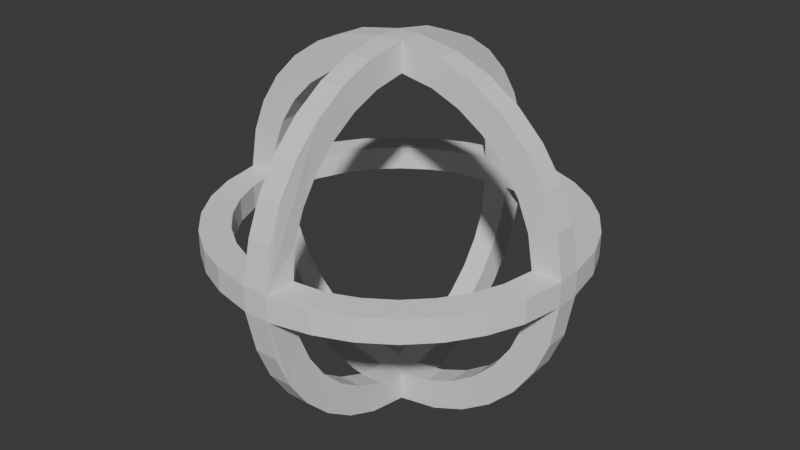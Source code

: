 # Source: emissarycoreshell.blend  (saved by Blender 4.2.66; exported with 4.5.12 LTS)
import bpy
from mathutils import Matrix  # noqa: F401  (used for matrix-valued properties, if any)

bpy.ops.wm.read_factory_settings(use_empty=True)
scene = bpy.context.scene
scene.name = 'Scene'

# ---- collections
col_collection = bpy.data.collections.new('Collection'); scene.collection.children.link(col_collection)

# ---- world
world_world = bpy.data.worlds.new('World'); scene.world = world_world
world_world.use_nodes = True; world_world.node_tree.nodes.clear()
_N = world_world.node_tree.nodes; _L = world_world.node_tree.links
n0 = _N.new('ShaderNodeOutputWorld'); n0.name = 'World Output'; n0.location = (300, 300)
n1 = _N.new('ShaderNodeBackground'); n1.name = 'Background'; n1.location = (10, 300)
n1.inputs[0].default_value = (0.05088, 0.05088, 0.05088, 1.0)
_L.new(n1.outputs[0], n0.inputs[0])
n0.is_active_output = True
world_world.color = (0.05088, 0.05088, 0.05088)
world_world.sun_shadow_jitter_overblur = 0.0

# ---- meshes
me_cylinder_003 = bpy.data.meshes.new('Cylinder.003')
me_cylinder_003.from_pydata([(-0.07313, -0.8304, 0.06763), (-0.2459, -0.8042, 0.06421), (-0.398, -0.7407, 0.06421), (-0.5349, -0.6489, 0.06421), (-0.6512, -0.532, 0.06421), (-0.7425, -0.3948, 0.06421), (-0.8052, -0.2423, 0.06421), (-0.8368, -0.06706, 0.066), (-0.07313, -1.001, 0.06763), (-0.2924, -0.9563, 0.06421), (-0.4733, -0.8809, 0.06421), (-0.6361, -0.7716, 0.06421), (-0.7744, -0.6327, 0.06421), (-0.8829, -0.4695, 0.06421), (-0.9576, -0.2882, 0.06421), (-0.9952, -0.06706, 0.066), (-0.06421, -0.8042, 0.2459), (-0.06421, -0.7407, 0.398), (-0.06421, -0.6489, 0.5349), (-0.06421, -0.532, 0.6512), (-0.06421, -0.3948, 0.7425), (-0.06421, -0.2423, 0.8052), (-0.06566, -0.06566, 0.837), (-0.06421, -0.9563, 0.2924), (-0.06421, -0.8809, 0.4733), (-0.06421, -0.7716, 0.6361), (-0.06421, -0.6327, 0.7744), (-0.06421, -0.4695, 0.8829), (-0.06421, -0.2882, 0.9576), (-0.06566, -0.06566, 0.9954), (-0.8042, -0.06421, 0.2459), (-0.7407, -0.06421, 0.398), (-0.6489, -0.06421, 0.5349), (-0.532, -0.06421, 0.6512), (-0.3948, -0.06421, 0.7425), (-0.2423, -0.06421, 0.8052), (-0.9563, -0.06421, 0.2924), (-0.8809, -0.06421, 0.4733), (-0.7716, -0.06421, 0.6361), (-0.6327, -0.06421, 0.7744), (-0.4695, -0.06421, 0.8829), (-0.2882, -0.06421, 0.9576), (0.07313, -0.8304, 0.06763), (0.2459, -0.8042, 0.06421), (0.398, -0.7407, 0.06421), (0.5349, -0.6489, 0.06421), (0.6512, -0.532, 0.06421), (0.7425, -0.3948, 0.06421), (0.8052, -0.2423, 0.06421), (0.8368, -0.06706, 0.066), (0.07313, -1.001, 0.06763), (0.2924, -0.9563, 0.06421), (0.4733, -0.8809, 0.06421), (0.6361, -0.7716, 0.06421), (0.7744, -0.6327, 0.06421), (0.8829, -0.4695, 0.06421), (0.9576, -0.2882, 0.06421), (0.9952, -0.06706, 0.066), (0.06421, -0.8042, 0.2459), (0.06421, -0.7407, 0.398), (0.06421, -0.6489, 0.5349), (0.06421, -0.532, 0.6512), (0.06421, -0.3948, 0.7425), (0.06421, -0.2423, 0.8052), (0.06566, -0.06566, 0.837), (0.06421, -0.9563, 0.2924), (0.06421, -0.8809, 0.4733), (0.06421, -0.7716, 0.6361), (0.06421, -0.6327, 0.7744), (0.06421, -0.4695, 0.8829), (0.06421, -0.2882, 0.9576), (0.06566, -0.06566, 0.9954), (0.8042, -0.06421, 0.2459), (0.7407, -0.06421, 0.398), (0.6489, -0.06421, 0.5349), (0.532, -0.06421, 0.6512), (0.3948, -0.06421, 0.7425), (0.2423, -0.06421, 0.8052), (0.9563, -0.06421, 0.2924), (0.8809, -0.06421, 0.4733), (0.7716, -0.06421, 0.6361), (0.6327, -0.06421, 0.7744), (0.4695, -0.06421, 0.8829), (0.2882, -0.06421, 0.9576), (-0.07313, 0.8304, 0.06763), (-0.2459, 0.8042, 0.06421), (-0.398, 0.7407, 0.06421), (-0.5349, 0.6489, 0.06421), (-0.6512, 0.532, 0.06421), (-0.7425, 0.3948, 0.06421), (-0.8052, 0.2423, 0.06421), (-0.8368, 0.06706, 0.066), (-0.07313, 1.001, 0.06763), (-0.2924, 0.9563, 0.06421), (-0.4733, 0.8809, 0.06421), (-0.6361, 0.7716, 0.06421), (-0.7744, 0.6327, 0.06421), (-0.8829, 0.4695, 0.06421), (-0.9576, 0.2882, 0.06421), (-0.9952, 0.06706, 0.066), (-0.06421, 0.8042, 0.2459), (-0.06421, 0.7407, 0.398), (-0.06421, 0.6489, 0.5349), (-0.06421, 0.532, 0.6512), (-0.06421, 0.3948, 0.7425), (-0.06421, 0.2423, 0.8052), (-0.06566, 0.06566, 0.837), (-0.06421, 0.9563, 0.2924), (-0.06421, 0.8809, 0.4733), (-0.06421, 0.7716, 0.6361), (-0.06421, 0.6327, 0.7744), (-0.06421, 0.4695, 0.8829), (-0.06421, 0.2882, 0.9576), (-0.06566, 0.06566, 0.9954), (-0.8042, 0.06421, 0.2459), (-0.7407, 0.06421, 0.398), (-0.6489, 0.06421, 0.5349), (-0.532, 0.06421, 0.6512), (-0.3948, 0.06421, 0.7425), (-0.2423, 0.06421, 0.8052), (-0.9563, 0.06421, 0.2924), (-0.8809, 0.06421, 0.4733), (-0.7716, 0.06421, 0.6361), (-0.6327, 0.06421, 0.7744), (-0.4695, 0.06421, 0.8829), (-0.2882, 0.06421, 0.9576), (0.07313, 0.8304, 0.06763), (0.2459, 0.8042, 0.06421), (0.398, 0.7407, 0.06421), (0.5349, 0.6489, 0.06421), (0.6512, 0.532, 0.06421), (0.7425, 0.3948, 0.06421), (0.8052, 0.2423, 0.06421), (0.8368, 0.06706, 0.066), (0.07313, 1.001, 0.06763), (0.2924, 0.9563, 0.06421), (0.4733, 0.8809, 0.06421), (0.6361, 0.7716, 0.06421), (0.7744, 0.6327, 0.06421), (0.8829, 0.4695, 0.06421), (0.9576, 0.2882, 0.06421), (0.9952, 0.06706, 0.066), (0.06421, 0.8042, 0.2459), (0.06421, 0.7407, 0.398), (0.06421, 0.6489, 0.5349), (0.06421, 0.532, 0.6512), (0.06421, 0.3948, 0.7425), (0.06421, 0.2423, 0.8052), (0.06566, 0.06566, 0.837), (0.06421, 0.9563, 0.2924), (0.06421, 0.8809, 0.4733), (0.06421, 0.7716, 0.6361), (0.06421, 0.6327, 0.7744), (0.06421, 0.4695, 0.8829), (0.06421, 0.2882, 0.9576), (0.06566, 0.06566, 0.9954), (0.8042, 0.06421, 0.2459), (0.7407, 0.06421, 0.398), (0.6489, 0.06421, 0.5349), (0.532, 0.06421, 0.6512), (0.3948, 0.06421, 0.7425), (0.2423, 0.06421, 0.8052), (0.9563, 0.06421, 0.2924), (0.8809, 0.06421, 0.4733), (0.7716, 0.06421, 0.6361), (0.6327, 0.06421, 0.7744), (0.4695, 0.06421, 0.8829), (0.2882, 0.06421, 0.9576), (-0.07313, -0.8304, -0.06763), (-0.2459, -0.8042, -0.06421), (-0.398, -0.7407, -0.06421), (-0.5349, -0.6489, -0.06421), (-0.6512, -0.532, -0.06421), (-0.7425, -0.3948, -0.06421), (-0.8052, -0.2423, -0.06421), (-0.8368, -0.06706, -0.066), (-0.07313, -1.001, -0.06763), (-0.2924, -0.9563, -0.06421), (-0.4733, -0.8809, -0.06421), (-0.6361, -0.7716, -0.06421), (-0.7744, -0.6327, -0.06421), (-0.8829, -0.4695, -0.06421), (-0.9576, -0.2882, -0.06421), (-0.9952, -0.06706, -0.066), (-0.06421, -0.8042, -0.2459), (-0.06421, -0.7407, -0.398), (-0.06421, -0.6489, -0.5349), (-0.06421, -0.532, -0.6512), (-0.06421, -0.3948, -0.7425), (-0.06421, -0.2423, -0.8052), (-0.06566, -0.06566, -0.837), (-0.06421, -0.9563, -0.2924), (-0.06421, -0.8809, -0.4733), (-0.06421, -0.7716, -0.6361), (-0.06421, -0.6327, -0.7744), (-0.06421, -0.4695, -0.8829), (-0.06421, -0.2882, -0.9576), (-0.06566, -0.06566, -0.9954), (-0.8042, -0.06421, -0.2459), (-0.7407, -0.06421, -0.398), (-0.6489, -0.06421, -0.5349), (-0.532, -0.06421, -0.6512), (-0.3948, -0.06421, -0.7425), (-0.2423, -0.06421, -0.8052), (-0.9563, -0.06421, -0.2924), (-0.8809, -0.06421, -0.4733), (-0.7716, -0.06421, -0.6361), (-0.6327, -0.06421, -0.7744), (-0.4695, -0.06421, -0.8829), (-0.2882, -0.06421, -0.9576), (0.07313, -0.8304, -0.06763), (0.2459, -0.8042, -0.06421), (0.398, -0.7407, -0.06421), (0.5349, -0.6489, -0.06421), (0.6512, -0.532, -0.06421), (0.7425, -0.3948, -0.06421), (0.8052, -0.2423, -0.06421), (0.8368, -0.06706, -0.066), (0.07313, -1.001, -0.06763), (0.2924, -0.9563, -0.06421), (0.4733, -0.8809, -0.06421), (0.6361, -0.7716, -0.06421), (0.7744, -0.6327, -0.06421), (0.8829, -0.4695, -0.06421), (0.9576, -0.2882, -0.06421), (0.9952, -0.06706, -0.066), (0.06421, -0.8042, -0.2459), (0.06421, -0.7407, -0.398), (0.06421, -0.6489, -0.5349), (0.06421, -0.532, -0.6512), (0.06421, -0.3948, -0.7425), (0.06421, -0.2423, -0.8052), (0.06566, -0.06566, -0.837), (0.06421, -0.9563, -0.2924), (0.06421, -0.8809, -0.4733), (0.06421, -0.7716, -0.6361), (0.06421, -0.6327, -0.7744), (0.06421, -0.4695, -0.8829), (0.06421, -0.2882, -0.9576), (0.06566, -0.06566, -0.9954), (0.8042, -0.06421, -0.2459), (0.7407, -0.06421, -0.398), (0.6489, -0.06421, -0.5349), (0.532, -0.06421, -0.6512), (0.3948, -0.06421, -0.7425), (0.2423, -0.06421, -0.8052), (0.9563, -0.06421, -0.2924), (0.8809, -0.06421, -0.4733), (0.7716, -0.06421, -0.6361), (0.6327, -0.06421, -0.7744), (0.4695, -0.06421, -0.8829), (0.2882, -0.06421, -0.9576), (-0.07313, 0.8304, -0.06763), (-0.2459, 0.8042, -0.06421), (-0.398, 0.7407, -0.06421), (-0.5349, 0.6489, -0.06421), (-0.6512, 0.532, -0.06421), (-0.7425, 0.3948, -0.06421), (-0.8052, 0.2423, -0.06421), (-0.8368, 0.06706, -0.066), (-0.07313, 1.001, -0.06763), (-0.2924, 0.9563, -0.06421), (-0.4733, 0.8809, -0.06421), (-0.6361, 0.7716, -0.06421), (-0.7744, 0.6327, -0.06421), (-0.8829, 0.4695, -0.06421), (-0.9576, 0.2882, -0.06421), (-0.9952, 0.06706, -0.066), (-0.06421, 0.8042, -0.2459), (-0.06421, 0.7407, -0.398), (-0.06421, 0.6489, -0.5349), (-0.06421, 0.532, -0.6512), (-0.06421, 0.3948, -0.7425), (-0.06421, 0.2423, -0.8052), (-0.06566, 0.06566, -0.837), (-0.06421, 0.9563, -0.2924), (-0.06421, 0.8809, -0.4733), (-0.06421, 0.7716, -0.6361), (-0.06421, 0.6327, -0.7744), (-0.06421, 0.4695, -0.8829), (-0.06421, 0.2882, -0.9576), (-0.06566, 0.06566, -0.9954), (-0.8042, 0.06421, -0.2459), (-0.7407, 0.06421, -0.398), (-0.6489, 0.06421, -0.5349), (-0.532, 0.06421, -0.6512), (-0.3948, 0.06421, -0.7425), (-0.2423, 0.06421, -0.8052), (-0.9563, 0.06421, -0.2924), (-0.8809, 0.06421, -0.4733), (-0.7716, 0.06421, -0.6361), (-0.6327, 0.06421, -0.7744), (-0.4695, 0.06421, -0.8829), (-0.2882, 0.06421, -0.9576), (0.07313, 0.8304, -0.06763), (0.2459, 0.8042, -0.06421), (0.398, 0.7407, -0.06421), (0.5349, 0.6489, -0.06421), (0.6512, 0.532, -0.06421), (0.7425, 0.3948, -0.06421), (0.8052, 0.2423, -0.06421), (0.8368, 0.06706, -0.066), (0.07313, 1.001, -0.06763), (0.2924, 0.9563, -0.06421), (0.4733, 0.8809, -0.06421), (0.6361, 0.7716, -0.06421), (0.7744, 0.6327, -0.06421), (0.8829, 0.4695, -0.06421), (0.9576, 0.2882, -0.06421), (0.9952, 0.06706, -0.066), (0.06421, 0.8042, -0.2459), (0.06421, 0.7407, -0.398), (0.06421, 0.6489, -0.5349), (0.06421, 0.532, -0.6512), (0.06421, 0.3948, -0.7425), (0.06421, 0.2423, -0.8052), (0.06566, 0.06566, -0.837), (0.06421, 0.9563, -0.2924), (0.06421, 0.8809, -0.4733), (0.06421, 0.7716, -0.6361), (0.06421, 0.6327, -0.7744), (0.06421, 0.4695, -0.8829), (0.06421, 0.2882, -0.9576), (0.06566, 0.06566, -0.9954), (0.8042, 0.06421, -0.2459), (0.7407, 0.06421, -0.398), (0.6489, 0.06421, -0.5349), (0.532, 0.06421, -0.6512), (0.3948, 0.06421, -0.7425), (0.2423, 0.06421, -0.8052), (0.9563, 0.06421, -0.2924), (0.8809, 0.06421, -0.4733), (0.7716, 0.06421, -0.6361), (0.6327, 0.06421, -0.7744), (0.4695, 0.06421, -0.8829), (0.2882, 0.06421, -0.9576)], [], [(253, 254, 255, 256, 257, 258, 259, 267, 266, 265, 264, 263, 262, 261, 260, 252), (163, 164, 80, 79), (17, 16, 0, 8, 23, 24, 25, 26, 27, 28, 29, 22, 21, 20, 19, 18), (134, 92, 107, 149), (276, 275, 317, 318), (288, 289, 205, 204), (281, 280, 322, 323), (168, 184, 185, 186, 187, 188, 189, 190, 197, 196, 195, 194, 193, 192, 191, 176), (306, 138, 139, 307), (302, 134, 135, 303), (123, 124, 125, 113, 106, 119, 118, 117, 116, 115, 114, 91, 99, 120, 121, 122), (24, 23, 65, 66), (27, 26, 68, 69), (224, 225, 57, 56), (219, 220, 52, 51), (167, 155, 71, 83), (261, 262, 94, 93), (292, 293, 209, 208), (123, 39, 40, 124), (181, 13, 14, 182), (218, 176, 191, 233), (99, 267, 183, 15), (93, 94, 95, 96, 97, 98, 99, 91, 90, 89, 88, 87, 86, 85, 84, 92), (179, 180, 181, 182, 183, 175, 174, 173, 172, 171, 170, 169, 168, 176, 177, 178), (252, 260, 275, 276, 277, 278, 279, 280, 281, 274, 273, 272, 271, 270, 269, 268), (107, 108, 150, 149), (290, 291, 207, 206), (146, 145, 144, 143, 142, 126, 134, 149, 150, 151, 152, 153, 154, 155, 148, 147), (335, 323, 316, 329, 328, 327, 326, 325, 324, 301, 309, 330, 331, 332, 333, 334), (120, 36, 37, 121), (71, 155, 113, 29), (303, 135, 136, 304), (266, 267, 99, 98), (124, 40, 41, 125), (305, 137, 138, 306), (121, 37, 38, 122), (307, 139, 140, 308), (99, 15, 36, 120), (0, 16, 58, 42), (16, 17, 59, 58), (17, 18, 60, 59), (18, 19, 61, 60), (19, 20, 62, 61), (20, 21, 63, 62), (21, 22, 64, 63), (33, 34, 35, 22, 29, 41, 40, 39, 38, 37, 36, 15, 7, 30, 31, 32), (196, 197, 239, 238), (108, 109, 151, 150), (333, 249, 250, 334), (162, 163, 79, 78), (335, 251, 239, 323), (210, 218, 233, 234, 235, 236, 237, 238, 239, 232, 231, 230, 229, 228, 227, 226), (192, 193, 235, 234), (289, 290, 206, 205), (67, 66, 65, 50, 42, 58, 59, 60, 61, 62, 63, 64, 71, 70, 69, 68), (244, 245, 232, 239, 251, 250, 249, 248, 247, 246, 225, 217, 240, 241, 242, 243), (262, 263, 95, 94), (332, 248, 249, 333), (308, 140, 141, 309), (223, 224, 56, 55), (177, 9, 10, 178), (57, 225, 309, 141), (260, 92, 134, 302), (3, 4, 5, 6, 7, 15, 14, 13, 12, 11, 10, 9, 8, 0, 1, 2), (131, 132, 133, 141, 140, 139, 138, 137, 136, 135, 134, 126, 127, 128, 129, 130), (294, 310, 311, 312, 313, 314, 315, 316, 323, 322, 321, 320, 319, 318, 317, 302), (25, 24, 66, 67), (180, 12, 13, 181), (260, 261, 93, 92), (206, 207, 208, 209, 197, 190, 203, 202, 201, 200, 199, 198, 175, 183, 204, 205), (222, 223, 55, 54), (182, 14, 15, 183), (28, 27, 69, 70), (304, 136, 137, 305), (220, 221, 53, 52), (164, 165, 81, 80), (267, 288, 204, 183), (108, 107, 92, 84, 100, 101, 102, 103, 104, 105, 106, 113, 112, 111, 110, 109), (84, 126, 142, 100), (100, 142, 143, 101), (101, 143, 144, 102), (102, 144, 145, 103), (103, 145, 146, 104), (104, 146, 147, 105), (105, 147, 148, 106), (30, 7, 91, 114), (31, 30, 114, 115), (32, 31, 115, 116), (33, 32, 116, 117), (34, 33, 117, 118), (35, 34, 118, 119), (22, 35, 119, 106), (64, 22, 106, 148), (64, 148, 161, 77), (77, 161, 160, 76), (76, 160, 159, 75), (75, 159, 158, 74), (74, 158, 157, 73), (73, 157, 156, 72), (72, 156, 133, 49), (53, 54, 55, 56, 57, 49, 48, 47, 46, 45, 44, 43, 42, 50, 51, 52), (275, 260, 302, 317), (194, 195, 237, 236), (193, 194, 236, 235), (111, 112, 154, 153), (293, 281, 197, 209), (83, 71, 64, 77, 76, 75, 74, 73, 72, 49, 57, 78, 79, 80, 81, 82), (218, 50, 8, 176), (112, 113, 155, 154), (334, 250, 251, 335), (291, 292, 208, 207), (265, 266, 98, 97), (309, 225, 246, 330), (191, 192, 234, 233), (211, 212, 213, 214, 215, 216, 217, 225, 224, 223, 222, 221, 220, 219, 218, 210), (165, 166, 82, 81), (218, 219, 51, 50), (285, 286, 287, 274, 281, 293, 292, 291, 290, 289, 288, 267, 259, 282, 283, 284), (110, 111, 153, 152), (109, 110, 152, 151), (29, 28, 70, 71), (166, 167, 83, 82), (263, 264, 96, 95), (264, 265, 97, 96), (195, 196, 238, 237), (141, 162, 78, 57), (331, 247, 248, 332), (168, 210, 226, 184), (184, 226, 227, 185), (185, 227, 228, 186), (186, 228, 229, 187), (187, 229, 230, 188), (188, 230, 231, 189), (189, 231, 232, 190), (281, 323, 239, 197), (122, 38, 39, 123), (23, 8, 50, 65), (277, 276, 318, 319), (279, 278, 320, 321), (26, 25, 67, 68), (221, 222, 54, 53), (330, 246, 247, 331), (125, 41, 29, 113), (161, 148, 155, 167, 166, 165, 164, 163, 162, 141, 133, 156, 157, 158, 159, 160), (278, 277, 319, 320), (178, 10, 11, 179), (176, 8, 9, 177), (179, 11, 12, 180), (252, 268, 310, 294), (268, 269, 311, 310), (269, 270, 312, 311), (270, 271, 313, 312), (271, 272, 314, 313), (272, 273, 315, 314), (273, 274, 316, 315), (198, 282, 259, 175), (199, 283, 282, 198), (200, 284, 283, 199), (201, 285, 284, 200), (202, 286, 285, 201), (203, 287, 286, 202), (190, 274, 287, 203), (232, 316, 274, 190), (232, 245, 329, 316), (245, 244, 328, 329), (244, 243, 327, 328), (243, 242, 326, 327), (242, 241, 325, 326), (241, 240, 324, 325), (240, 217, 301, 324), (42, 43, 211, 210), (43, 44, 212, 211), (44, 45, 213, 212), (45, 46, 214, 213), (46, 47, 215, 214), (47, 48, 216, 215), (48, 49, 217, 216), (49, 133, 301, 217), (133, 132, 300, 301), (132, 131, 299, 300), (131, 130, 298, 299), (130, 129, 297, 298), (129, 128, 296, 297), (128, 127, 295, 296), (127, 126, 294, 295), (126, 84, 252, 294), (84, 85, 253, 252), (85, 86, 254, 253), (86, 87, 255, 254), (87, 88, 256, 255), (88, 89, 257, 256), (89, 90, 258, 257), (90, 91, 259, 258), (91, 7, 175, 259), (7, 6, 174, 175), (6, 5, 173, 174), (5, 4, 172, 173), (4, 3, 171, 172), (3, 2, 170, 171), (2, 1, 169, 170), (1, 0, 168, 169), (0, 42, 210, 168), (280, 279, 321, 322), (303, 304, 305, 306, 307, 308, 309, 301, 300, 299, 298, 297, 296, 295, 294, 302)])
_uv = me_cylinder_003.uv_layers.new(name='UVMap')
_uv.uv.foreach_set('vector', [0.6728, 0.06355, 0.6379, 0.0822, 0.6073, 0.1073, 0.5822, 0.1379, 0.5635, 0.1728, 0.5521, 0.2106, 0.5482, 0.25, 0.51, 0.25, 0.5146, 0.2032, 0.5283, 0.1582, 0.5504, 0.1167, 0.5803, 0.08029, 0.6167, 0.05045, 0.6582, 0.02827, 0.7032, 0.01461, 0.7106, 0.05206, 0.4062, 0.5, 0.375, 0.5, 0.375, 0.5, 0.4062, 0.5, 0.1379, 0.0822, 0.1728, 0.06355, 0.2106, 0.05206, 0.2032, 0.01461, 0.1582, 0.02827, 0.1167, 0.05045, 0.08029, 0.08029, 0.05045, 0.1167, 0.02827, 0.1582, 0.01461, 0.2032, 0.01, 0.25, 0.04818, 0.25, 0.05206, 0.2106, 0.06355, 0.1728, 0.0822, 0.1379, 0.1073, 0.1073, 0.4688, 1.0, 0.4688, 1.0, 0.4375, 1.0, 0.4375, 1.0, 0.4062, 1.0, 0.4375, 1.0, 0.4375, 1.0, 0.4062, 1.0, 0.4375, 0.5, 0.4062, 0.5, 0.4062, 0.5, 0.4375, 0.5, 0.25, 1.0, 0.2812, 1.0, 0.2812, 1.0, 0.25, 1.0, 0.2106, 0.05206, 0.1728, 0.06355, 0.1379, 0.0822, 0.1073, 0.1073, 0.0822, 0.1379, 0.06355, 0.1728, 0.05206, 0.2106, 0.04818, 0.25, 0.01, 0.25, 0.01461, 0.2032, 0.02827, 0.1582, 0.05045, 0.1167, 0.08029, 0.08029, 0.1167, 0.05045, 0.1582, 0.02827, 0.2032, 0.01461, 0.3438, 0.5, 0.3438, 0.5, 0.3125, 0.5, 0.3125, 0.5, 0.4688, 0.5, 0.4688, 0.5, 0.4375, 0.5, 0.4375, 0.5, 0.5504, 0.1167, 0.5283, 0.1582, 0.5146, 0.2032, 0.51, 0.25, 0.5482, 0.25, 0.5521, 0.2106, 0.5635, 0.1728, 0.5822, 0.1379, 0.6073, 0.1073, 0.6379, 0.0822, 0.6728, 0.06355, 0.7106, 0.05206, 0.7032, 0.01461, 0.6582, 0.02827, 0.6167, 0.05045, 0.5803, 0.08029, 0.4062, 1.0, 0.4375, 1.0, 0.4375, 1.0, 0.4062, 1.0, 0.3125, 1.0, 0.3438, 1.0, 0.3438, 1.0, 0.3125, 1.0, 0.2812, 0.5, 0.25, 0.5, 0.25, 0.5, 0.2812, 0.5, 0.4375, 0.5, 0.4062, 0.5, 0.4062, 0.5, 0.4375, 0.5, 0.2812, 0.5, 0.25, 0.5, 0.25, 0.5, 0.2812, 0.5, 0.4375, 0.5, 0.4062, 0.5, 0.4062, 0.5, 0.4375, 0.5, 0.3125, 0.5, 0.2812, 0.5, 0.2812, 0.5, 0.3125, 0.5, 0.3438, 0.5, 0.3438, 0.5, 0.3125, 0.5, 0.3125, 0.5, 0.3125, 0.5, 0.3125, 0.5, 0.2812, 0.5, 0.2812, 0.5, 0.4688, 1.0, 0.4688, 1.0, 0.4375, 1.0, 0.4375, 1.0, 0.4688, 0.5, 0.4688, 0.5, 0.4688, 0.5, 0.4688, 0.5, 0.6582, 0.02827, 0.6167, 0.05045, 0.5803, 0.08029, 0.5504, 0.1167, 0.5283, 0.1582, 0.5146, 0.2032, 0.51, 0.25, 0.5482, 0.25, 0.5521, 0.2106, 0.5635, 0.1728, 0.5822, 0.1379, 0.6073, 0.1073, 0.6379, 0.0822, 0.6728, 0.06355, 0.7106, 0.05206, 0.7032, 0.01461, 0.5803, 0.08029, 0.5504, 0.1167, 0.5283, 0.1582, 0.5146, 0.2032, 0.51, 0.25, 0.5482, 0.25, 0.5521, 0.2106, 0.5635, 0.1728, 0.5822, 0.1379, 0.6073, 0.1073, 0.6379, 0.0822, 0.6728, 0.06355, 0.7106, 0.05206, 0.7032, 0.01461, 0.6582, 0.02827, 0.6167, 0.05045, 0.2106, 0.05206, 0.2032, 0.01461, 0.1582, 0.02827, 0.1167, 0.05045, 0.08029, 0.08029, 0.05045, 0.1167, 0.02827, 0.1582, 0.01461, 0.2032, 0.01, 0.25, 0.04818, 0.25, 0.05206, 0.2106, 0.06355, 0.1728, 0.0822, 0.1379, 0.1073, 0.1073, 0.1379, 0.0822, 0.1728, 0.06355, 0.4375, 1.0, 0.4062, 1.0, 0.4062, 1.0, 0.4375, 1.0, 0.375, 0.5, 0.3438, 0.5, 0.3438, 0.5, 0.375, 0.5, 0.06355, 0.1728, 0.0822, 0.1379, 0.1073, 0.1073, 0.1379, 0.0822, 0.1728, 0.06355, 0.2106, 0.05206, 0.2032, 0.01461, 0.1582, 0.02827, 0.1167, 0.05045, 0.08029, 0.08029, 0.05045, 0.1167, 0.02827, 0.1582, 0.01461, 0.2032, 0.01, 0.25, 0.04818, 0.25, 0.05206, 0.2106, 0.5146, 0.2032, 0.51, 0.25, 0.5482, 0.25, 0.5521, 0.2106, 0.5635, 0.1728, 0.5822, 0.1379, 0.6073, 0.1073, 0.6379, 0.0822, 0.6728, 0.06355, 0.7106, 0.05206, 0.7032, 0.01461, 0.6582, 0.02827, 0.6167, 0.05045, 0.5803, 0.08029, 0.5504, 0.1167, 0.5283, 0.1582, 0.4375, 0.5, 0.4375, 0.5, 0.4062, 0.5, 0.4062, 0.5, 0.25, 1.0, 0.25, 1.0, 0.25, 1.0, 0.25, 1.0, 0.4375, 0.5, 0.4375, 0.5, 0.4062, 0.5, 0.4062, 0.5, 0.2812, 0.5, 0.25, 0.5, 0.25, 0.5, 0.2812, 0.5, 0.3125, 0.5, 0.3125, 0.5, 0.2812, 0.5, 0.2812, 0.5, 0.375, 0.5, 0.375, 0.5, 0.3438, 0.5, 0.3438, 0.5, 0.4062, 0.5, 0.4062, 0.5, 0.375, 0.5, 0.375, 0.5, 0.3125, 0.5, 0.3125, 0.5, 0.2812, 0.5, 0.2812, 0.5, 0.4688, 0.5, 0.4688, 0.5, 0.4375, 0.5, 0.4375, 0.5, 0.2106, 0.05206, 0.1728, 0.06355, 0.1728, 0.06355, 0.2106, 0.05206, 0.1728, 0.06355, 0.1379, 0.0822, 0.1379, 0.0822, 0.1728, 0.06355, 0.1379, 0.0822, 0.1073, 0.1073, 0.1073, 0.1073, 0.1379, 0.0822, 0.1073, 0.1073, 0.0822, 0.1379, 0.0822, 0.1379, 0.1073, 0.1073, 0.0822, 0.1379, 0.06355, 0.1728, 0.06355, 0.1728, 0.0822, 0.1379, 0.06355, 0.1728, 0.05206, 0.2106, 0.05206, 0.2106, 0.06355, 0.1728, 0.05206, 0.2106, 0.04818, 0.25, 0.04818, 0.25, 0.05206, 0.2106, 0.5822, 0.1379, 0.5635, 0.1728, 0.5521, 0.2106, 0.5482, 0.25, 0.51, 0.25, 0.5146, 0.2032, 0.5283, 0.1582, 0.5504, 0.1167, 0.5803, 0.08029, 0.6167, 0.05045, 0.6582, 0.02827, 0.7032, 0.01461, 0.7106, 0.05206, 0.6728, 0.06355, 0.6379, 0.0822, 0.6073, 0.1073, 0.2812, 1.0, 0.25, 1.0, 0.25, 1.0, 0.2812, 1.0, 0.4062, 1.0, 0.375, 1.0, 0.375, 1.0, 0.4062, 1.0, 0.3438, 0.5, 0.3438, 0.5, 0.3125, 0.5, 0.3125, 0.5, 0.4375, 0.5, 0.4062, 0.5, 0.4062, 0.5, 0.4375, 0.5, 0.2812, 0.5, 0.2812, 0.5, 0.25, 0.5, 0.25, 0.5, 0.2106, 0.05206, 0.2032, 0.01461, 0.1582, 0.02827, 0.1167, 0.05045, 0.08029, 0.08029, 0.05045, 0.1167, 0.02827, 0.1582, 0.01461, 0.2032, 0.01, 0.25, 0.04818, 0.25, 0.05206, 0.2106, 0.06355, 0.1728, 0.0822, 0.1379, 0.1073, 0.1073, 0.1379, 0.0822, 0.1728, 0.06355, 0.4062, 1.0, 0.375, 1.0, 0.375, 1.0, 0.4062, 1.0, 0.4062, 0.5, 0.375, 0.5, 0.375, 0.5, 0.4062, 0.5, 0.08029, 0.08029, 0.1167, 0.05045, 0.1582, 0.02827, 0.2032, 0.01461, 0.2106, 0.05206, 0.1728, 0.06355, 0.1379, 0.0822, 0.1073, 0.1073, 0.0822, 0.1379, 0.06355, 0.1728, 0.05206, 0.2106, 0.04818, 0.25, 0.01, 0.25, 0.01461, 0.2032, 0.02827, 0.1582, 0.05045, 0.1167, 0.5635, 0.1728, 0.5521, 0.2106, 0.5482, 0.25, 0.51, 0.25, 0.5146, 0.2032, 0.5283, 0.1582, 0.5504, 0.1167, 0.5803, 0.08029, 0.6167, 0.05045, 0.6582, 0.02827, 0.7032, 0.01461, 0.7106, 0.05206, 0.6728, 0.06355, 0.6379, 0.0822, 0.6073, 0.1073, 0.5822, 0.1379, 0.4062, 0.5, 0.375, 0.5, 0.375, 0.5, 0.4062, 0.5, 0.375, 0.5, 0.375, 0.5, 0.3438, 0.5, 0.3438, 0.5, 0.2812, 0.5, 0.2812, 0.5, 0.25, 0.5, 0.25, 0.5, 0.3125, 0.5, 0.2812, 0.5, 0.2812, 0.5, 0.3125, 0.5, 0.4375, 0.5, 0.4375, 0.5, 0.4062, 0.5, 0.4062, 0.5, 0.4688, 0.5, 0.4688, 0.5, 0.4688, 0.5, 0.4688, 0.5, 0.4688, 0.5, 0.4688, 0.5, 0.4688, 0.5, 0.4688, 0.5, 0.6073, 0.1073, 0.5822, 0.1379, 0.5635, 0.1728, 0.5521, 0.2106, 0.5482, 0.25, 0.51, 0.25, 0.5146, 0.2032, 0.5283, 0.1582, 0.5504, 0.1167, 0.5803, 0.08029, 0.6167, 0.05045, 0.6582, 0.02827, 0.7032, 0.01461, 0.7106, 0.05206, 0.6728, 0.06355, 0.6379, 0.0822, 0.5635, 0.1728, 0.5521, 0.2106, 0.5482, 0.25, 0.51, 0.25, 0.5146, 0.2032, 0.5283, 0.1582, 0.5504, 0.1167, 0.5803, 0.08029, 0.6167, 0.05045, 0.6582, 0.02827, 0.7032, 0.01461, 0.7106, 0.05206, 0.6728, 0.06355, 0.6379, 0.0822, 0.6073, 0.1073, 0.5822, 0.1379, 0.2106, 0.05206, 0.1728, 0.06355, 0.1379, 0.0822, 0.1073, 0.1073, 0.0822, 0.1379, 0.06355, 0.1728, 0.05206, 0.2106, 0.04818, 0.25, 0.01, 0.25, 0.01461, 0.2032, 0.02827, 0.1582, 0.05045, 0.1167, 0.08029, 0.08029, 0.1167, 0.05045, 0.1582, 0.02827, 0.2032, 0.01461, 0.375, 1.0, 0.4062, 1.0, 0.4062, 1.0, 0.375, 1.0, 0.3438, 0.5, 0.3438, 0.5, 0.3125, 0.5, 0.3125, 0.5, 0.4688, 0.5, 0.4375, 0.5, 0.4375, 0.5, 0.4688, 0.5, 0.5803, 0.08029, 0.5504, 0.1167, 0.5283, 0.1582, 0.5146, 0.2032, 0.51, 0.25, 0.5482, 0.25, 0.5521, 0.2106, 0.5635, 0.1728, 0.5822, 0.1379, 0.6073, 0.1073, 0.6379, 0.0822, 0.6728, 0.06355, 0.7106, 0.05206, 0.7032, 0.01461, 0.6582, 0.02827, 0.6167, 0.05045, 0.3438, 0.5, 0.3125, 0.5, 0.3125, 0.5, 0.3438, 0.5, 0.2812, 0.5, 0.2812, 0.5, 0.25, 0.5, 0.25, 0.5, 0.2812, 1.0, 0.3125, 1.0, 0.3125, 1.0, 0.2812, 1.0, 0.4062, 0.5, 0.4062, 0.5, 0.375, 0.5, 0.375, 0.5, 0.4062, 0.5, 0.375, 0.5, 0.375, 0.5, 0.4062, 0.5, 0.375, 0.5, 0.3438, 0.5, 0.3438, 0.5, 0.375, 0.5, 0.4688, 0.5, 0.4375, 0.5, 0.4375, 0.5, 0.4688, 0.5, 0.1167, 0.05045, 0.1582, 0.02827, 0.2032, 0.01461, 0.2106, 0.05206, 0.1728, 0.06355, 0.1379, 0.0822, 0.1073, 0.1073, 0.0822, 0.1379, 0.06355, 0.1728, 0.05206, 0.2106, 0.04818, 0.25, 0.01, 0.25, 0.01461, 0.2032, 0.02827, 0.1582, 0.05045, 0.1167, 0.08029, 0.08029, 0.2106, 0.05206, 0.2106, 0.05206, 0.1728, 0.06355, 0.1728, 0.06355, 0.1728, 0.06355, 0.1728, 0.06355, 0.1379, 0.0822, 0.1379, 0.0822, 0.1379, 0.0822, 0.1379, 0.0822, 0.1073, 0.1073, 0.1073, 0.1073, 0.1073, 0.1073, 0.1073, 0.1073, 0.0822, 0.1379, 0.0822, 0.1379, 0.0822, 0.1379, 0.0822, 0.1379, 0.06355, 0.1728, 0.06355, 0.1728, 0.06355, 0.1728, 0.06355, 0.1728, 0.05206, 0.2106, 0.05206, 0.2106, 0.05206, 0.2106, 0.05206, 0.2106, 0.04818, 0.25, 0.04818, 0.25, 0.6728, 0.06355, 0.7106, 0.05206, 0.7106, 0.05206, 0.6728, 0.06355, 0.6379, 0.0822, 0.6728, 0.06355, 0.6728, 0.06355, 0.6379, 0.0822, 0.6073, 0.1073, 0.6379, 0.0822, 0.6379, 0.0822, 0.6073, 0.1073, 0.5822, 0.1379, 0.6073, 0.1073, 0.6073, 0.1073, 0.5822, 0.1379, 0.5635, 0.1728, 0.5822, 0.1379, 0.5822, 0.1379, 0.5635, 0.1728, 0.5521, 0.2106, 0.5635, 0.1728, 0.5635, 0.1728, 0.5521, 0.2106, 0.5482, 0.25, 0.5521, 0.2106, 0.5521, 0.2106, 0.5482, 0.25, 0.04818, 0.25, 0.5482, 0.25, 0.04818, 0.25, 0.04818, 0.25, 0.04818, 0.25, 0.04818, 0.25, 0.5521, 0.2106, 0.5521, 0.2106, 0.5521, 0.2106, 0.5521, 0.2106, 0.5635, 0.1728, 0.5635, 0.1728, 0.5635, 0.1728, 0.5635, 0.1728, 0.5822, 0.1379, 0.5822, 0.1379, 0.5822, 0.1379, 0.5822, 0.1379, 0.6073, 0.1073, 0.6073, 0.1073, 0.6073, 0.1073, 0.6073, 0.1073, 0.6379, 0.0822, 0.6379, 0.0822, 0.6379, 0.0822, 0.6379, 0.0822, 0.6728, 0.06355, 0.6728, 0.06355, 0.6728, 0.06355, 0.6728, 0.06355, 0.7106, 0.05206, 0.7106, 0.05206, 0.5803, 0.08029, 0.5504, 0.1167, 0.5283, 0.1582, 0.5146, 0.2032, 0.51, 0.25, 0.5482, 0.25, 0.5521, 0.2106, 0.5635, 0.1728, 0.5822, 0.1379, 0.6073, 0.1073, 0.6379, 0.0822, 0.6728, 0.06355, 0.7106, 0.05206, 0.7032, 0.01461, 0.6582, 0.02827, 0.6167, 0.05045, 0.4375, 1.0, 0.4688, 1.0, 0.4688, 1.0, 0.4375, 1.0, 0.3438, 1.0, 0.3125, 1.0, 0.3125, 1.0, 0.3438, 1.0, 0.375, 1.0, 0.3438, 1.0, 0.3438, 1.0, 0.375, 1.0, 0.3125, 1.0, 0.2812, 1.0, 0.2812, 1.0, 0.3125, 1.0, 0.2812, 0.5, 0.25, 0.5, 0.25, 0.5, 0.2812, 0.5, 0.5146, 0.2032, 0.51, 0.25, 0.5482, 0.25, 0.5521, 0.2106, 0.5635, 0.1728, 0.5822, 0.1379, 0.6073, 0.1073, 0.6379, 0.0822, 0.6728, 0.06355, 0.7106, 0.05206, 0.7032, 0.01461, 0.6582, 0.02827, 0.6167, 0.05045, 0.5803, 0.08029, 0.5504, 0.1167, 0.5283, 0.1582, 0.4688, 0.5, 0.4688, 0.5, 0.4688, 0.5, 0.4688, 0.5, 0.2812, 1.0, 0.25, 1.0, 0.25, 1.0, 0.2812, 1.0, 0.3125, 0.5, 0.3125, 0.5, 0.2812, 0.5, 0.2812, 0.5, 0.3438, 0.5, 0.3125, 0.5, 0.3125, 0.5, 0.3438, 0.5, 0.3125, 0.5, 0.2812, 0.5, 0.2812, 0.5, 0.3125, 0.5, 0.4688, 0.5, 0.4688, 0.5, 0.4375, 0.5, 0.4375, 0.5, 0.4375, 1.0, 0.4062, 1.0, 0.4062, 1.0, 0.4375, 1.0, 0.6728, 0.06355, 0.6379, 0.0822, 0.6073, 0.1073, 0.5822, 0.1379, 0.5635, 0.1728, 0.5521, 0.2106, 0.5482, 0.25, 0.51, 0.25, 0.5146, 0.2032, 0.5283, 0.1582, 0.5504, 0.1167, 0.5803, 0.08029, 0.6167, 0.05045, 0.6582, 0.02827, 0.7032, 0.01461, 0.7106, 0.05206, 0.3438, 0.5, 0.3125, 0.5, 0.3125, 0.5, 0.3438, 0.5, 0.4688, 0.5, 0.4375, 0.5, 0.4375, 0.5, 0.4688, 0.5, 0.5822, 0.1379, 0.5635, 0.1728, 0.5521, 0.2106, 0.5482, 0.25, 0.51, 0.25, 0.5146, 0.2032, 0.5283, 0.1582, 0.5504, 0.1167, 0.5803, 0.08029, 0.6167, 0.05045, 0.6582, 0.02827, 0.7032, 0.01461, 0.7106, 0.05206, 0.6728, 0.06355, 0.6379, 0.0822, 0.6073, 0.1073, 0.3438, 1.0, 0.3125, 1.0, 0.3125, 1.0, 0.3438, 1.0, 0.375, 1.0, 0.3438, 1.0, 0.3438, 1.0, 0.375, 1.0, 0.25, 1.0, 0.2812, 1.0, 0.2812, 1.0, 0.25, 1.0, 0.3125, 0.5, 0.2812, 0.5, 0.2812, 0.5, 0.3125, 0.5, 0.375, 0.5, 0.3438, 0.5, 0.3438, 0.5, 0.375, 0.5, 0.3438, 0.5, 0.3125, 0.5, 0.3125, 0.5, 0.3438, 0.5, 0.3125, 1.0, 0.2812, 1.0, 0.2812, 1.0, 0.3125, 1.0, 0.4688, 0.5, 0.4375, 0.5, 0.4375, 0.5, 0.4688, 0.5, 0.4062, 0.5, 0.4062, 0.5, 0.375, 0.5, 0.375, 0.5, 0.2106, 0.05206, 0.2106, 0.05206, 0.1728, 0.06355, 0.1728, 0.06355, 0.1728, 0.06355, 0.1728, 0.06355, 0.1379, 0.0822, 0.1379, 0.0822, 0.1379, 0.0822, 0.1379, 0.0822, 0.1073, 0.1073, 0.1073, 0.1073, 0.1073, 0.1073, 0.1073, 0.1073, 0.0822, 0.1379, 0.0822, 0.1379, 0.0822, 0.1379, 0.0822, 0.1379, 0.06355, 0.1728, 0.06355, 0.1728, 0.06355, 0.1728, 0.06355, 0.1728, 0.05206, 0.2106, 0.05206, 0.2106, 0.05206, 0.2106, 0.05206, 0.2106, 0.04818, 0.25, 0.04818, 0.25, 0.25, 1.0, 0.25, 1.0, 0.25, 1.0, 0.25, 1.0, 0.375, 0.5, 0.375, 0.5, 0.3438, 0.5, 0.3438, 0.5, 0.4375, 1.0, 0.4688, 1.0, 0.4688, 1.0, 0.4375, 1.0, 0.375, 1.0, 0.4062, 1.0, 0.4062, 1.0, 0.375, 1.0, 0.3125, 1.0, 0.3438, 1.0, 0.3438, 1.0, 0.3125, 1.0, 0.3438, 1.0, 0.375, 1.0, 0.375, 1.0, 0.3438, 1.0, 0.375, 0.5, 0.3438, 0.5, 0.3438, 0.5, 0.375, 0.5, 0.4375, 0.5, 0.4375, 0.5, 0.4062, 0.5, 0.4062, 0.5, 0.2812, 0.5, 0.2812, 0.5, 0.25, 0.5, 0.25, 0.5, 0.5521, 0.2106, 0.5482, 0.25, 0.51, 0.25, 0.5146, 0.2032, 0.5283, 0.1582, 0.5504, 0.1167, 0.5803, 0.08029, 0.6167, 0.05045, 0.6582, 0.02827, 0.7032, 0.01461, 0.7106, 0.05206, 0.6728, 0.06355, 0.6379, 0.0822, 0.6073, 0.1073, 0.5822, 0.1379, 0.5635, 0.1728, 0.3438, 1.0, 0.375, 1.0, 0.375, 1.0, 0.3438, 1.0, 0.4062, 0.5, 0.4062, 0.5, 0.375, 0.5, 0.375, 0.5, 0.4688, 0.5, 0.4688, 0.5, 0.4375, 0.5, 0.4375, 0.5, 0.375, 0.5, 0.375, 0.5, 0.3438, 0.5, 0.3438, 0.5, 0.2106, 0.05206, 0.1728, 0.06355, 0.1728, 0.06355, 0.2106, 0.05206, 0.1728, 0.06355, 0.1379, 0.0822, 0.1379, 0.0822, 0.1728, 0.06355, 0.1379, 0.0822, 0.1073, 0.1073, 0.1073, 0.1073, 0.1379, 0.0822, 0.1073, 0.1073, 0.0822, 0.1379, 0.0822, 0.1379, 0.1073, 0.1073, 0.0822, 0.1379, 0.06355, 0.1728, 0.06355, 0.1728, 0.0822, 0.1379, 0.06355, 0.1728, 0.05206, 0.2106, 0.05206, 0.2106, 0.06355, 0.1728, 0.05206, 0.2106, 0.04818, 0.25, 0.04818, 0.25, 0.05206, 0.2106, 0.6728, 0.06355, 0.6728, 0.06355, 0.7106, 0.05206, 0.7106, 0.05206, 0.6379, 0.0822, 0.6379, 0.0822, 0.6728, 0.06355, 0.6728, 0.06355, 0.6073, 0.1073, 0.6073, 0.1073, 0.6379, 0.0822, 0.6379, 0.0822, 0.5822, 0.1379, 0.5822, 0.1379, 0.6073, 0.1073, 0.6073, 0.1073, 0.5635, 0.1728, 0.5635, 0.1728, 0.5822, 0.1379, 0.5822, 0.1379, 0.5521, 0.2106, 0.5521, 0.2106, 0.5635, 0.1728, 0.5635, 0.1728, 0.5482, 0.25, 0.5482, 0.25, 0.5521, 0.2106, 0.5521, 0.2106, 0.04818, 0.25, 0.04818, 0.25, 0.04818, 0.25, 0.5482, 0.25, 0.04818, 0.25, 0.5521, 0.2106, 0.5521, 0.2106, 0.04818, 0.25, 0.5521, 0.2106, 0.5635, 0.1728, 0.5635, 0.1728, 0.5521, 0.2106, 0.5635, 0.1728, 0.5822, 0.1379, 0.5822, 0.1379, 0.5635, 0.1728, 0.5822, 0.1379, 0.6073, 0.1073, 0.6073, 0.1073, 0.5822, 0.1379, 0.6073, 0.1073, 0.6379, 0.0822, 0.6379, 0.0822, 0.6073, 0.1073, 0.6379, 0.0822, 0.6728, 0.06355, 0.6728, 0.06355, 0.6379, 0.0822, 0.6728, 0.06355, 0.7106, 0.05206, 0.7106, 0.05206, 0.6728, 0.06355, 0.0, 0.0, 0.0, 0.0, 0.0, 0.0, 0.0, 0.0, 0.0, 0.0, 0.0, 0.0, 0.0, 0.0, 0.0, 0.0, 0.0, 0.0, 0.0, 0.0, 0.0, 0.0, 0.0, 0.0, 0.0, 0.0, 0.0, 0.0, 0.0, 0.0, 0.0, 0.0, 0.0, 0.0, 0.0, 0.0, 0.0, 0.0, 0.0, 0.0, 0.0, 0.0, 0.0, 0.0, 0.0, 0.0, 0.0, 0.0, 0.0, 0.0, 0.0, 0.0, 0.0, 0.0, 0.0, 0.0, 0.0, 0.0, 0.0, 0.0, 0.0, 0.0, 0.0, 0.0, 0.0, 0.0, 0.0, 0.0, 0.0, 0.0, 0.0, 0.0, 0.0, 0.0, 0.0, 0.0, 0.0, 0.0, 0.0, 0.0, 0.0, 0.0, 0.0, 0.0, 0.0, 0.0, 0.0, 0.0, 0.0, 0.0, 0.0, 0.0, 0.0, 0.0, 0.0, 0.0, 0.0, 0.0, 0.0, 0.0, 0.0, 0.0, 0.0, 0.0, 0.0, 0.0, 0.0, 0.0, 0.0, 0.0, 0.0, 0.0, 0.0, 0.0, 0.0, 0.0, 0.0, 0.0, 0.0, 0.0, 0.0, 0.0, 0.0, 0.0, 0.0, 0.0, 0.0, 0.0, 0.0, 0.0, 0.0, 0.0, 0.0, 0.0, 0.0, 0.0, 0.0, 0.0, 0.0, 0.0, 0.0, 0.0, 0.0, 0.0, 0.0, 0.0, 0.0, 0.0, 0.0, 0.0, 0.0, 0.0, 0.0, 0.0, 0.0, 0.0, 0.0, 0.0, 0.0, 0.0, 0.0, 0.0, 0.0, 0.0, 0.0, 0.0, 0.0, 0.0, 0.0, 0.0, 0.0, 0.0, 0.0, 0.0, 0.0, 0.0, 0.0, 0.0, 0.0, 0.0, 0.0, 0.0, 0.0, 0.0, 0.0, 0.0, 0.0, 0.0, 0.0, 0.0, 0.0, 0.0, 0.0, 0.0, 0.0, 0.0, 0.0, 0.0, 0.0, 0.0, 0.0, 0.0, 0.0, 0.0, 0.0, 0.0, 0.0, 0.0, 0.0, 0.0, 0.0, 0.0, 0.0, 0.0, 0.0, 0.0, 0.0, 0.0, 0.0, 0.0, 0.0, 0.0, 0.0, 0.0, 0.0, 0.0, 0.0, 0.0, 0.0, 0.0, 0.0, 0.0, 0.0, 0.0, 0.0, 0.0, 0.0, 0.0, 0.0, 0.0, 0.0, 0.0, 0.0, 0.0, 0.0, 0.0, 0.0, 0.0, 0.0, 0.0, 0.0, 0.0, 0.0, 0.0, 0.0, 0.0, 0.2812, 1.0, 0.3125, 1.0, 0.3125, 1.0, 0.2812, 1.0, 0.6582, 0.02827, 0.6167, 0.05045, 0.5803, 0.08029, 0.5504, 0.1167, 0.5283, 0.1582, 0.5146, 0.2032, 0.51, 0.25, 0.5482, 0.25, 0.5521, 0.2106, 0.5635, 0.1728, 0.5822, 0.1379, 0.6073, 0.1073, 0.6379, 0.0822, 0.6728, 0.06355, 0.7106, 0.05206, 0.7032, 0.01461])
me_cylinder_003.update()

# ---- objects
ob_cylinder = bpy.data.objects.new('Cylinder', me_cylinder_003)

# ---- transforms, parenting, visibility, modifiers, constraints
ob_cylinder.location = (0.0, 0.0, 0.0)

# ---- collection membership
col_collection.objects.link(ob_cylinder)

# ---- scene / render settings (as saved in the file)
scene.frame_start = 1; scene.frame_end = 250; scene.frame_set(1)
scene.render.engine = 'BLENDER_EEVEE_NEXT'
bpy.context.view_layer.update()

# ---- added for rendering (the .blend has no active camera and no usable light): camera, sun
cam_auto = bpy.data.cameras.new('AutoCamera')
cam_auto.lens = 50.0
cam_auto.sensor_width = 36.0
cam_auto.clip_end = 1000.0
ob_auto_camera = bpy.data.objects.new('AutoCamera', cam_auto)
scene.collection.objects.link(ob_auto_camera)
ob_auto_camera.location = (3.19634, -3.83561, 2.55707)
ob_auto_camera.rotation_euler = (1.09748, -7.21219e-08, 0.694738)
scene.camera = ob_auto_camera
light_auto_sun = bpy.data.lights.new('AutoSun', 'SUN')
light_auto_sun.energy = 3.0
light_auto_sun.angle = 0.0523599
ob_auto_sun = bpy.data.objects.new('AutoSun', light_auto_sun)
scene.collection.objects.link(ob_auto_sun)
ob_auto_sun.rotation_euler = (0.872665, 0.174533, 0.523599)
bpy.context.view_layer.update()
